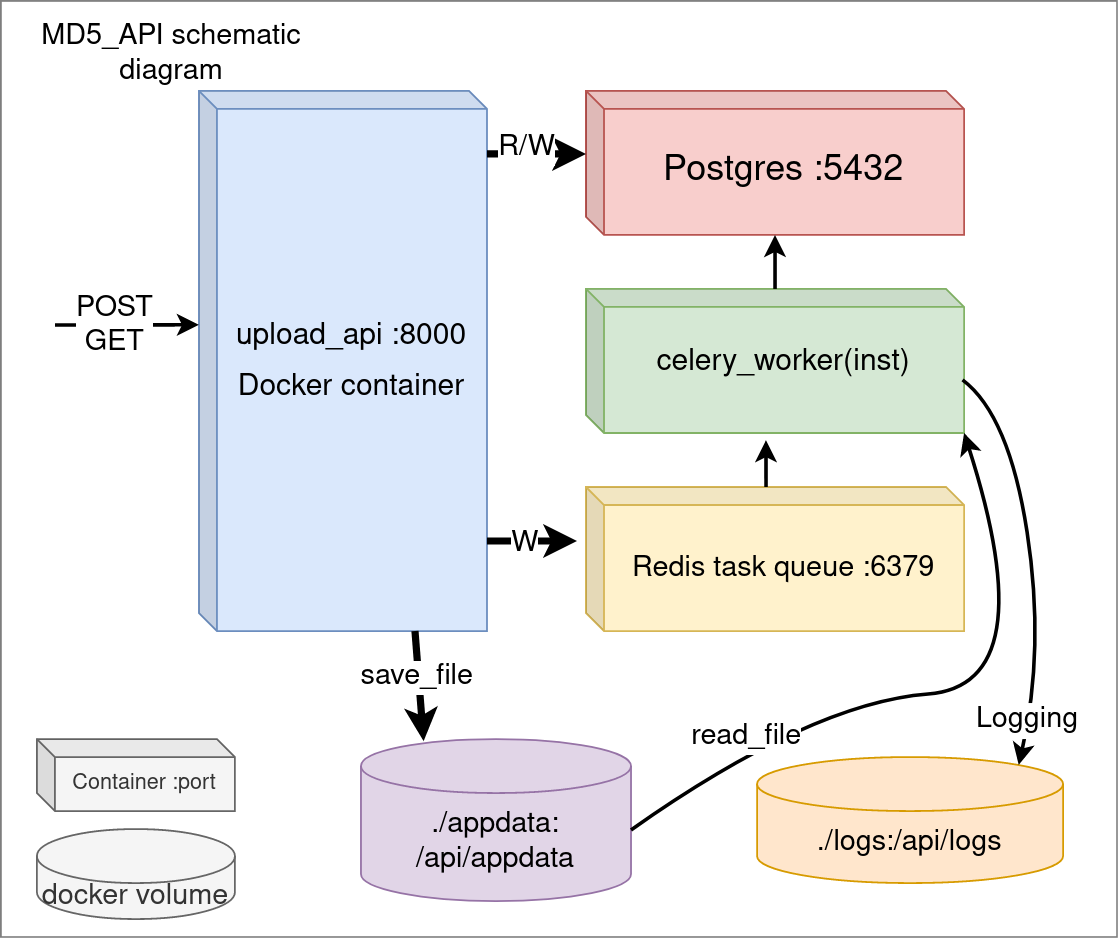

The diagram above was exported from draw.io. Its source (the exported page's mxGraphModel, read from the mxfile embedded in the PNG):
<mxGraphModel dx="1422" dy="758" grid="1" gridSize="10" guides="1" tooltips="1" connect="1" arrows="1" fold="1" page="1" pageScale="1" pageWidth="850" pageHeight="1100" math="0" shadow="0">
  <root>
    <mxCell id="0" />
    <mxCell id="1" parent="0" />
    <mxCell id="FVp7H5XIUURkuPsw1mPg-20" value="" style="rounded=0;whiteSpace=wrap;html=1;fontSize=16;opacity=50;" parent="1" vertex="1">
      <mxGeometry x="100" y="50" width="620" height="520" as="geometry" />
    </mxCell>
    <mxCell id="FVp7H5XIUURkuPsw1mPg-1" value="&lt;div style=&quot;font-size: 20px;&quot;&gt;&lt;font style=&quot;font-size: 20px;&quot;&gt;&lt;sup&gt;upload_api :8000&lt;br&gt;&lt;/sup&gt;&lt;/font&gt;&lt;/div&gt;&lt;div style=&quot;font-size: 20px;&quot;&gt;&lt;font style=&quot;font-size: 20px;&quot;&gt;&lt;sup&gt;Docker container&lt;/sup&gt;&lt;/font&gt;&lt;/div&gt;" style="shape=cube;whiteSpace=wrap;html=1;boundedLbl=1;backgroundOutline=1;darkOpacity=0.05;darkOpacity2=0.1;size=10;fillColor=#dae8fc;strokeColor=#6c8ebf;" parent="1" vertex="1">
      <mxGeometry x="210" y="100" width="160" height="300" as="geometry" />
    </mxCell>
    <mxCell id="FVp7H5XIUURkuPsw1mPg-2" value="&lt;font style=&quot;font-size: 16px;&quot;&gt;Redis task queue :&lt;span class=&quot;pl-s&quot;&gt;6379&lt;span class=&quot;pl-pds&quot;&gt;&lt;/span&gt;&lt;/span&gt;&lt;/font&gt;" style="shape=cube;whiteSpace=wrap;html=1;boundedLbl=1;backgroundOutline=1;darkOpacity=0.05;darkOpacity2=0.1;fontSize=20;size=10;fillColor=#fff2cc;strokeColor=#d6b656;" parent="1" vertex="1">
      <mxGeometry x="425" y="320" width="210" height="80" as="geometry" />
    </mxCell>
    <mxCell id="FVp7H5XIUURkuPsw1mPg-3" value="Postgres :5432" style="shape=cube;whiteSpace=wrap;html=1;boundedLbl=1;backgroundOutline=1;darkOpacity=0.05;darkOpacity2=0.1;fontSize=20;size=10;fillColor=#f8cecc;strokeColor=#b85450;" parent="1" vertex="1">
      <mxGeometry x="425" y="100" width="210" height="80" as="geometry" />
    </mxCell>
    <mxCell id="FVp7H5XIUURkuPsw1mPg-4" value="" style="endArrow=classic;startArrow=none;html=1;rounded=0;fontSize=20;entryX=0;entryY=0;entryDx=0;entryDy=35;entryPerimeter=0;strokeWidth=4;startFill=0;" parent="1" target="FVp7H5XIUURkuPsw1mPg-3" edge="1">
      <mxGeometry width="50" height="50" relative="1" as="geometry">
        <mxPoint x="370" y="135" as="sourcePoint" />
        <mxPoint x="450" y="230" as="targetPoint" />
      </mxGeometry>
    </mxCell>
    <mxCell id="FVp7H5XIUURkuPsw1mPg-11" value="R/W" style="edgeLabel;html=1;align=center;verticalAlign=middle;resizable=0;points=[];fontSize=16;" parent="FVp7H5XIUURkuPsw1mPg-4" connectable="0" vertex="1">
      <mxGeometry x="-0.2404" y="4" relative="1" as="geometry">
        <mxPoint as="offset" />
      </mxGeometry>
    </mxCell>
    <mxCell id="FVp7H5XIUURkuPsw1mPg-5" value="&lt;div style=&quot;font-size: 20px;&quot;&gt;&lt;font style=&quot;font-size: 20px;&quot;&gt;&lt;sup&gt;celery_worker(inst)&lt;br&gt;&lt;/sup&gt;&lt;/font&gt;&lt;/div&gt;" style="shape=cube;whiteSpace=wrap;html=1;boundedLbl=1;backgroundOutline=1;darkOpacity=0.05;darkOpacity2=0.1;size=10;fillColor=#d5e8d4;strokeColor=#82b366;" parent="1" vertex="1">
      <mxGeometry x="425" y="210" width="210" height="80" as="geometry" />
    </mxCell>
    <mxCell id="FVp7H5XIUURkuPsw1mPg-6" value="" style="endArrow=classic;startArrow=none;html=1;rounded=0;fontSize=16;strokeWidth=2;exitX=0;exitY=0;exitDx=100;exitDy=0;exitPerimeter=0;startFill=0;entryX=0.476;entryY=1.05;entryDx=0;entryDy=0;entryPerimeter=0;" parent="1" source="FVp7H5XIUURkuPsw1mPg-2" target="FVp7H5XIUURkuPsw1mPg-5" edge="1">
      <mxGeometry width="50" height="50" relative="1" as="geometry">
        <mxPoint x="485" y="340" as="sourcePoint" />
        <mxPoint x="535" y="290" as="targetPoint" />
      </mxGeometry>
    </mxCell>
    <mxCell id="FVp7H5XIUURkuPsw1mPg-7" value="" style="endArrow=classic;startArrow=none;html=1;rounded=0;fontSize=16;strokeWidth=2;startFill=0;" parent="1" target="FVp7H5XIUURkuPsw1mPg-3" edge="1">
      <mxGeometry width="50" height="50" relative="1" as="geometry">
        <mxPoint x="530" y="210" as="sourcePoint" />
        <mxPoint x="534.96" y="304" as="targetPoint" />
      </mxGeometry>
    </mxCell>
    <mxCell id="FVp7H5XIUURkuPsw1mPg-8" value="" style="endArrow=classic;startArrow=none;html=1;rounded=0;fontSize=20;strokeWidth=4;startFill=0;" parent="1" edge="1">
      <mxGeometry width="50" height="50" relative="1" as="geometry">
        <mxPoint x="370" y="350" as="sourcePoint" />
        <mxPoint x="420" y="350" as="targetPoint" />
      </mxGeometry>
    </mxCell>
    <mxCell id="FVp7H5XIUURkuPsw1mPg-12" value="W" style="edgeLabel;html=1;align=center;verticalAlign=middle;resizable=0;points=[];fontSize=16;" parent="FVp7H5XIUURkuPsw1mPg-8" connectable="0" vertex="1">
      <mxGeometry x="-0.201" y="-1" relative="1" as="geometry">
        <mxPoint as="offset" />
      </mxGeometry>
    </mxCell>
    <mxCell id="FVp7H5XIUURkuPsw1mPg-9" value="" style="endArrow=classic;html=1;rounded=0;fontSize=16;strokeWidth=2;entryX=0;entryY=0.433;entryDx=0;entryDy=0;entryPerimeter=0;" parent="1" target="FVp7H5XIUURkuPsw1mPg-1" edge="1">
      <mxGeometry width="50" height="50" relative="1" as="geometry">
        <mxPoint x="130" y="230" as="sourcePoint" />
        <mxPoint x="210" y="160" as="targetPoint" />
      </mxGeometry>
    </mxCell>
    <mxCell id="FVp7H5XIUURkuPsw1mPg-10" value="&lt;div&gt;POST&lt;/div&gt;&lt;div&gt;GET&lt;br&gt;&lt;/div&gt;" style="edgeLabel;html=1;align=center;verticalAlign=middle;resizable=0;points=[];fontSize=16;" parent="FVp7H5XIUURkuPsw1mPg-9" connectable="0" vertex="1">
      <mxGeometry x="-0.2107" y="-1" relative="1" as="geometry">
        <mxPoint as="offset" />
      </mxGeometry>
    </mxCell>
    <mxCell id="FVp7H5XIUURkuPsw1mPg-13" value="&lt;div&gt;./appdata:/api/appdata&lt;/div&gt;" style="shape=cylinder3;whiteSpace=wrap;html=1;boundedLbl=1;backgroundOutline=1;size=15;fontSize=16;fillColor=#e1d5e7;strokeColor=#9673a6;" parent="1" vertex="1">
      <mxGeometry x="300" y="460" width="150" height="90" as="geometry" />
    </mxCell>
    <mxCell id="FVp7H5XIUURkuPsw1mPg-14" value="" style="endArrow=classic;startArrow=none;html=1;rounded=0;fontSize=20;entryX=0.232;entryY=0.013;entryDx=0;entryDy=0;entryPerimeter=0;strokeWidth=4;startFill=0;" parent="1" target="FVp7H5XIUURkuPsw1mPg-13" edge="1">
      <mxGeometry width="50" height="50" relative="1" as="geometry">
        <mxPoint x="330" y="400" as="sourcePoint" />
        <mxPoint x="400" y="400" as="targetPoint" />
      </mxGeometry>
    </mxCell>
    <mxCell id="FVp7H5XIUURkuPsw1mPg-15" value="save_file" style="edgeLabel;html=1;align=center;verticalAlign=middle;resizable=0;points=[];fontSize=16;" parent="FVp7H5XIUURkuPsw1mPg-14" connectable="0" vertex="1">
      <mxGeometry x="-0.201" y="-1" relative="1" as="geometry">
        <mxPoint as="offset" />
      </mxGeometry>
    </mxCell>
    <mxCell id="FVp7H5XIUURkuPsw1mPg-18" value="" style="curved=1;endArrow=classic;html=1;rounded=0;fontSize=16;strokeWidth=2;entryX=1;entryY=1;entryDx=0;entryDy=0;entryPerimeter=0;exitX=1;exitY=0.561;exitDx=0;exitDy=0;exitPerimeter=0;" parent="1" source="FVp7H5XIUURkuPsw1mPg-13" target="FVp7H5XIUURkuPsw1mPg-5" edge="1">
      <mxGeometry width="50" height="50" relative="1" as="geometry">
        <mxPoint x="550" y="510" as="sourcePoint" />
        <mxPoint x="670" y="420" as="targetPoint" />
        <Array as="points">
          <mxPoint x="550" y="440" />
          <mxPoint x="680" y="430" />
        </Array>
      </mxGeometry>
    </mxCell>
    <mxCell id="FVp7H5XIUURkuPsw1mPg-19" value="read_file" style="edgeLabel;html=1;align=center;verticalAlign=middle;resizable=0;points=[];fontSize=16;" parent="FVp7H5XIUURkuPsw1mPg-18" connectable="0" vertex="1">
      <mxGeometry x="-0.5918" y="6" relative="1" as="geometry">
        <mxPoint as="offset" />
      </mxGeometry>
    </mxCell>
    <mxCell id="FVp7H5XIUURkuPsw1mPg-21" value="&lt;div&gt;./logs:/api/logs&lt;/div&gt;" style="shape=cylinder3;whiteSpace=wrap;html=1;boundedLbl=1;backgroundOutline=1;size=15;fontSize=16;fillColor=#ffe6cc;strokeColor=#d79b00;" parent="1" vertex="1">
      <mxGeometry x="520" y="470" width="170" height="70" as="geometry" />
    </mxCell>
    <mxCell id="FVp7H5XIUURkuPsw1mPg-22" value="" style="curved=1;endArrow=classic;html=1;rounded=0;fontSize=16;strokeWidth=2;exitX=0.996;exitY=0.631;exitDx=0;exitDy=0;exitPerimeter=0;entryX=0.855;entryY=0;entryDx=0;entryDy=4.35;entryPerimeter=0;" parent="1" source="FVp7H5XIUURkuPsw1mPg-5" target="FVp7H5XIUURkuPsw1mPg-21" edge="1">
      <mxGeometry width="50" height="50" relative="1" as="geometry">
        <mxPoint x="490" y="400" as="sourcePoint" />
        <mxPoint x="540" y="350" as="targetPoint" />
        <Array as="points">
          <mxPoint x="660" y="280" />
          <mxPoint x="680" y="410" />
        </Array>
      </mxGeometry>
    </mxCell>
    <mxCell id="FVp7H5XIUURkuPsw1mPg-23" value="Logging" style="text;html=1;align=center;verticalAlign=middle;resizable=0;points=[];autosize=1;strokeColor=none;fillColor=default;fontSize=16;" parent="1" vertex="1">
      <mxGeometry x="635" y="440" width="70" height="20" as="geometry" />
    </mxCell>
    <mxCell id="FVp7H5XIUURkuPsw1mPg-24" value="MD5_API schematic diagram" style="text;html=1;strokeColor=none;fillColor=none;align=center;verticalAlign=middle;whiteSpace=wrap;rounded=0;fontSize=16;" parent="1" vertex="1">
      <mxGeometry x="110" y="60" width="170" height="40" as="geometry" />
    </mxCell>
    <mxCell id="FVp7H5XIUURkuPsw1mPg-25" value="Container :port" style="shape=cube;whiteSpace=wrap;html=1;boundedLbl=1;backgroundOutline=1;darkOpacity=0.05;darkOpacity2=0.1;size=10;fillColor=#f5f5f5;strokeColor=#666666;fontColor=#333333;" parent="1" vertex="1">
      <mxGeometry x="120" y="460" width="110" height="40" as="geometry" />
    </mxCell>
    <mxCell id="FVp7H5XIUURkuPsw1mPg-26" value="docker volume" style="shape=cylinder3;whiteSpace=wrap;html=1;boundedLbl=1;backgroundOutline=1;size=15;fontSize=16;fillColor=#f5f5f5;strokeColor=#666666;fontColor=#333333;" parent="1" vertex="1">
      <mxGeometry x="120" y="510" width="110" height="50" as="geometry" />
    </mxCell>
  </root>
</mxGraphModel>